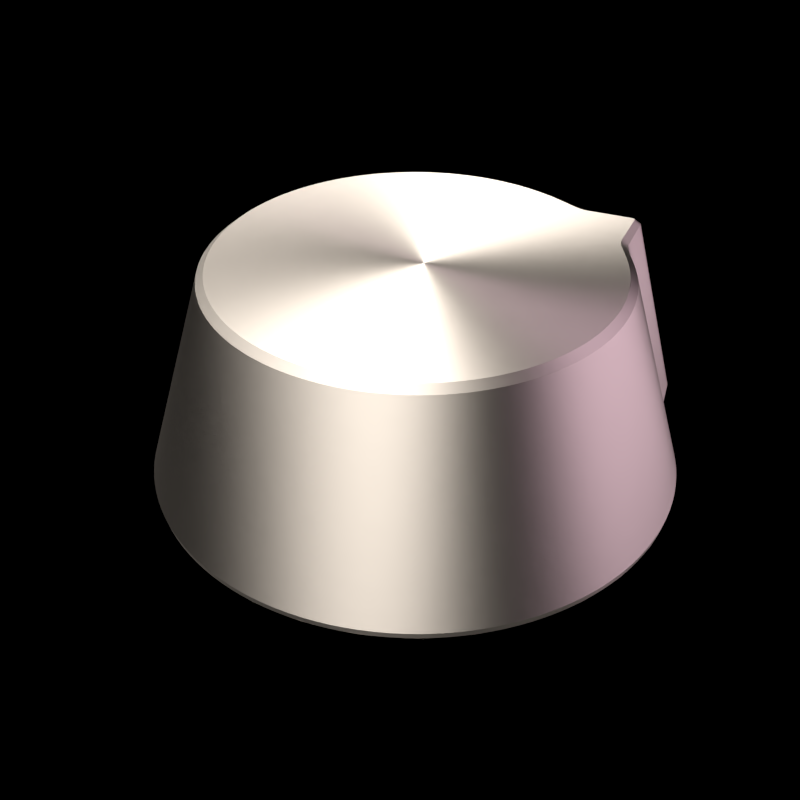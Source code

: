 # Source: volume-knob.blend  (saved by Blender 2.65.0; exported with 4.5.12 LTS)
import bpy
from mathutils import Matrix  # noqa: F401  (used for matrix-valued properties, if any)

bpy.ops.wm.read_factory_settings(use_empty=True)
scene = bpy.context.scene
scene.name = 'coffee mug'

# ---- collections
col_collection_1 = bpy.data.collections.new('Collection 1'); scene.collection.children.link(col_collection_1)

# ---- materials (node trees are filled in below, after node groups)
mat_material = bpy.data.materials.new('Material')
mat_material.alpha_threshold = 0.0
mat_material.roughness = 0.5
mat_material.line_color = (0.0, 0.0, 0.0, 1.0)
mat_light_001 = bpy.data.materials.new('light.001')
mat_light_001.alpha_threshold = 0.0
mat_light_001.roughness = 0.5
mat_light_001.specular_intensity = 0.0
mat_light_001.line_color = (0.0, 0.0, 0.0, 1.0)
mat_light = bpy.data.materials.new('light')
mat_light.alpha_threshold = 0.0
mat_light.roughness = 0.5
mat_light.specular_intensity = 0.0
mat_light.line_color = (0.0, 0.0, 0.0, 1.0)
mat_bottomlamp = bpy.data.materials.new('bottomlamp')
mat_bottomlamp.alpha_threshold = 0.0
mat_bottomlamp.diffuse_color = (1.0, 1.0, 1.0, 1.0)
mat_bottomlamp.roughness = 0.5
mat_bottomlamp.specular_intensity = 0.0
mat_bottomlamp.line_color = (0.0, 0.0, 0.0, 1.0)

# ---- material node trees
mat_material.use_nodes = True; mat_material.node_tree.nodes.clear()
_N = mat_material.node_tree.nodes; _L = mat_material.node_tree.links
n0 = _N.new('ShaderNodeOutputMaterial'); n0.name = 'Material Output'; n0.location = (300, 300)
n0.width = 120
n1 = _N.new('ShaderNodeBsdfAnisotropic'); n1.name = 'Anisotropic BSDF'; n1.location = (-100, 300)
n1.distribution = 'BECKMANN'
n1.inputs[0].default_value = (0.8, 0.7066, 0.6116, 1.0)
n1.inputs[1].default_value = 0.6325
n1.inputs[2].default_value = 0.5
n2 = _N.new('ShaderNodeMixShader'); n2.name = 'Mix Shader'; n2.location = (100, 300)
n2.width = 150
_L.new(n2.outputs[0], n0.inputs[0])
_L.new(n1.outputs[0], n2.inputs[1])
n0.is_active_output = True
mat_light_001.use_nodes = True; mat_light_001.node_tree.nodes.clear()
_N = mat_light_001.node_tree.nodes; _L = mat_light_001.node_tree.links
n0 = _N.new('ShaderNodeOutputMaterial'); n0.name = 'Material Output'; n0.location = (300, 300)
n0.width = 120
n1 = _N.new('ShaderNodeEmission'); n1.name = 'Emission'; n1.location = (100, 300)
n1.width = 150
n1.inputs[0].default_value = (0.7934, 0.6131, 0.8, 1.0)
n1.inputs[1].default_value = 3.0
_L.new(n1.outputs[0], n0.inputs[0])
n0.is_active_output = True
mat_light.use_nodes = True; mat_light.node_tree.nodes.clear()
_N = mat_light.node_tree.nodes; _L = mat_light.node_tree.links
n0 = _N.new('ShaderNodeOutputMaterial'); n0.name = 'Material Output'; n0.location = (300, 300)
n0.width = 120
n1 = _N.new('ShaderNodeEmission'); n1.name = 'Emission'; n1.location = (100, 300)
n1.width = 150
n1.inputs[1].default_value = 8.0
_L.new(n1.outputs[0], n0.inputs[0])
n0.is_active_output = True
mat_bottomlamp.use_nodes = True; mat_bottomlamp.node_tree.nodes.clear()
_N = mat_bottomlamp.node_tree.nodes; _L = mat_bottomlamp.node_tree.links
n0 = _N.new('ShaderNodeOutputMaterial'); n0.name = 'Material Output'; n0.location = (300, 300)
n0.width = 120
n1 = _N.new('ShaderNodeEmission'); n1.name = 'Emission'; n1.location = (100, 300)
n1.width = 150
n1.inputs[1].default_value = 0.2
_L.new(n1.outputs[0], n0.inputs[0])
n0.is_active_output = True

# ---- world
world_world = bpy.data.worlds.new('World'); scene.world = world_world
world_world.use_nodes = True; world_world.node_tree.nodes.clear()
_N = world_world.node_tree.nodes; _L = world_world.node_tree.links
n0 = _N.new('ShaderNodeOutputWorld'); n0.name = 'World Output'; n0.location = (300, 300)
n0.width = 120
n1 = _N.new('ShaderNodeBackground'); n1.name = 'Background'; n1.location = (10, 300)
n1.width = 150
n1.inputs[0].default_value = (0.0, 0.0, 0.0, 1.0)
_L.new(n1.outputs[0], n0.inputs[0])
n0.is_active_output = True
world_world.color = (1.0, 1.0, 1.0)
world_world.use_sun_shadow = False
world_world.sun_shadow_jitter_overblur = 0.0
world_world.cycles.sampling_method = 'MANUAL'
world_world.cycles.sample_map_resolution = 256

# ---- cameras
cam_camera_002 = bpy.data.cameras.new('Camera.002')
cam_camera_002.clip_end = 100.0
cam_camera_002.sensor_width = 32.0
cam_camera_002.sensor_height = 18.0
cam_camera_002.ortho_scale = 7.314
cam_camera_002.dof.focus_distance = 0.0

# ---- meshes
me_cylinder = bpy.data.meshes.new('Cylinder')
me_cylinder.from_pydata([(0.0004113, 0.984, -1.0), (0.0, 0.7368, -0.1796), (0.1924, 0.9651, -1.0), (0.1437, 0.7227, -0.1796), (0.377, 0.9091, -1.0), (0.282, 0.6807, -0.1796), (0.5471, 0.8182, -1.0), (0.4093, 0.6126, -0.1796), (0.6962, 0.6958, -1.0), (0.521, 0.521, -0.1796), (0.8186, 0.5467, -1.0), (0.6126, 0.4093, -0.1796), (1.035, 0.4276, -1.0), (0.8084, 0.3338, -0.1796), (0.9655, 0.192, -1.0), (0.7227, 0.1437, -0.1796), (0.9845, 7.429e-08, -1.0), (0.7368, 5.563e-08, -0.1796), (0.9655, -0.192, -1.0), (0.7227, -0.1437, -0.1796), (0.9095, -0.3766, -1.0), (0.6807, -0.282, -0.1796), (0.8186, -0.5467, -1.0), (0.6126, -0.4093, -0.1796), (0.6962, -0.6958, -1.0), (0.521, -0.521, -0.1796), (0.5471, -0.8182, -1.0), (0.4093, -0.6126, -0.1796), (0.377, -0.9091, -1.0), (0.282, -0.6807, -0.1796), (0.1924, -0.9651, -1.0), (0.1437, -0.7227, -0.1796), (0.000411, -0.984, -1.0), (-2.401e-07, -0.7368, -0.1796), (-0.1916, -0.9651, -1.0), (-0.1437, -0.7227, -0.1796), (-0.3762, -0.9091, -1.0), (-0.282, -0.6807, -0.1796), (-0.5463, -0.8182, -1.0), (-0.4093, -0.6126, -0.1796), (-0.6954, -0.6958, -1.0), (-0.521, -0.521, -0.1796), (-0.8178, -0.5467, -1.0), (-0.6126, -0.4093, -0.1796), (-0.9087, -0.3766, -1.0), (-0.6807, -0.282, -0.1796), (-0.9647, -0.192, -1.0), (-0.7227, -0.1437, -0.1796), (-0.9836, 9.502e-07, -1.0), (-0.7368, 7.115e-07, -0.1796), (-0.9647, 0.192, -1.0), (-0.7227, 0.1437, -0.1796), (-0.9087, 0.3766, -1.0), (-0.6807, 0.282, -0.1796), (-0.8178, 0.5467, -1.0), (-0.6126, 0.4093, -0.1796), (-0.6954, 0.6958, -1.0), (-0.521, 0.521, -0.1796), (-0.5463, 0.8182, -1.0), (-0.4093, 0.6126, -0.1796), (-0.3762, 0.9091, -1.0), (-0.282, 0.6807, -0.1796), (-0.1916, 0.9651, -1.0), (-0.1437, 0.7227, -0.1796), (0.0, 0.9903, -0.9748), (0.1932, 0.9713, -0.9748), (0.379, 0.9149, -0.9748), (0.5502, 0.8234, -0.9748), (0.7003, 0.7003, -0.9748), (0.8234, 0.5502, -0.9748), (1.043, 0.4308, -0.9748), (0.9713, 0.1932, -0.9748), (0.9903, 7.477e-08, -0.9748), (0.9713, -0.1932, -0.9748), (0.9149, -0.379, -0.9748), (0.8234, -0.5502, -0.9748), (0.7003, -0.7003, -0.9748), (0.5502, -0.8234, -0.9748), (0.379, -0.9149, -0.9748), (0.1932, -0.9713, -0.9748), (-3.227e-07, -0.9903, -0.9748), (-0.1932, -0.9713, -0.9748), (-0.379, -0.9149, -0.9748), (-0.5502, -0.8234, -0.9748), (-0.7003, -0.7003, -0.9748), (-0.8234, -0.5502, -0.9748), (-0.9149, -0.379, -0.9748), (-0.9713, -0.1932, -0.9748), (-0.9903, 9.563e-07, -0.9748), (-0.9713, 0.1932, -0.9748), (-0.9149, 0.379, -0.9748), (-0.8234, 0.5502, -0.9748), (-0.7003, 0.7003, -0.9748), (-0.5502, 0.8234, -0.9748), (-0.379, 0.9149, -0.9748), (-0.1932, 0.9713, -0.9748), (0.6367, -0.4254, -0.2035), (0.7075, -0.293, -0.2035), (0.751, -0.1494, -0.2035), (0.7658, 5.781e-08, -0.2035), (-0.4254, -0.6367, -0.2035), (-0.293, -0.7075, -0.2035), (-0.1494, -0.751, -0.2035), (-2.495e-07, -0.7658, -0.2035), (0.4254, 0.6367, -0.2035), (0.293, 0.7075, -0.2035), (0.1494, 0.751, -0.2035), (0.0, 0.7658, -0.2035), (0.751, 0.1494, -0.2035), (0.8351, 0.3449, -0.2035), (0.6367, 0.4254, -0.2035), (0.5415, 0.5415, -0.2035), (-0.6367, 0.4254, -0.2035), (-0.7075, 0.293, -0.2035), (-0.751, 0.1494, -0.2035), (-0.7658, 7.394e-07, -0.2035), (-0.1494, 0.751, -0.2035), (-0.293, 0.7075, -0.2035), (-0.4254, 0.6367, -0.2035), (-0.5415, 0.5415, -0.2035), (0.1494, -0.751, -0.2035), (0.293, -0.7075, -0.2035), (0.4254, -0.6367, -0.2035), (0.5415, -0.5415, -0.2035), (-0.751, -0.1494, -0.2035), (-0.7075, -0.293, -0.2035), (-0.6367, -0.4254, -0.2035), (-0.5415, -0.5415, -0.2035), (0.975, 0.2239, -1.0), (0.7343, 0.1695, -0.1796), (0.981, 0.2254, -0.9748), (0.7624, 0.1759, -0.2035), (0.8473, 0.5309, -1.0), (0.8524, 0.5344, -0.9748), (0.6386, 0.3993, -0.1796), (0.663, 0.4148, -0.2035), (0.8269, 0.3259, -0.2035), (1.036, 0.4077, -0.9748), (1.028, 0.4047, -1.0), (0.8, 0.3153, -0.1796), (1.016, 0.438, -1.0), (0.7913, 0.3404, -0.1796), (1.023, 0.4413, -0.9748), (0.8178, 0.352, -0.2035)], [], [(107, 1, 3, 106), (106, 3, 5, 105), (105, 5, 7, 104), (104, 7, 9, 111), (111, 9, 11, 110), (143, 141, 13, 109), (131, 129, 15, 108), (108, 15, 17, 99), (99, 17, 19, 98), (98, 19, 21, 97), (97, 21, 23, 96), (96, 23, 25, 123), (123, 25, 27, 122), (122, 27, 29, 121), (121, 29, 31, 120), (120, 31, 33, 103), (103, 33, 35, 102), (102, 35, 37, 101), (101, 37, 39, 100), (100, 39, 41, 127), (127, 41, 43, 126), (126, 43, 45, 125), (125, 45, 47, 124), (124, 47, 49, 115), (115, 49, 51, 114), (114, 51, 53, 113), (113, 53, 55, 112), (112, 55, 57, 119), (119, 57, 59, 118), (118, 59, 61, 117), (3, 1, 63, 61, 59, 57, 55, 53, 51, 49, 47, 45, 43, 41, 39, 37, 35, 33, 31, 29, 27, 25, 23, 21, 19, 17, 15, 129, 139, 13, 141, 134, 11, 9, 7, 5), (116, 63, 1, 107), (117, 61, 63, 116), (0, 2, 4, 6, 8, 10, 132, 140, 12, 138, 128, 14, 16, 18, 20, 22, 24, 26, 28, 30, 32, 34, 36, 38, 40, 42, 44, 46, 48, 50, 52, 54, 56, 58, 60, 62), (0, 64, 65, 2), (2, 65, 66, 4), (4, 66, 67, 6), (6, 67, 68, 8), (8, 68, 69, 10), (140, 142, 70, 12), (128, 130, 71, 14), (14, 71, 72, 16), (16, 72, 73, 18), (18, 73, 74, 20), (20, 74, 75, 22), (22, 75, 76, 24), (24, 76, 77, 26), (26, 77, 78, 28), (28, 78, 79, 30), (30, 79, 80, 32), (32, 80, 81, 34), (34, 81, 82, 36), (36, 82, 83, 38), (38, 83, 84, 40), (40, 84, 85, 42), (42, 85, 86, 44), (44, 86, 87, 46), (46, 87, 88, 48), (48, 88, 89, 50), (50, 89, 90, 52), (52, 90, 91, 54), (54, 91, 92, 56), (56, 92, 93, 58), (58, 93, 94, 60), (62, 95, 64, 0), (60, 94, 95, 62), (87, 124, 115, 88), (91, 112, 119, 92), (89, 114, 113, 90), (76, 123, 122, 77), (66, 105, 104, 67), (80, 103, 102, 81), (68, 111, 110, 69), (94, 117, 116, 95), (82, 101, 100, 83), (72, 99, 98, 73), (86, 125, 124, 87), (74, 97, 96, 75), (88, 115, 114, 89), (64, 107, 106, 65), (78, 121, 120, 79), (65, 106, 105, 66), (93, 118, 117, 94), (79, 120, 103, 80), (95, 116, 107, 64), (130, 131, 108, 71), (84, 127, 126, 85), (71, 108, 99, 72), (85, 126, 125, 86), (75, 96, 123, 76), (90, 113, 112, 91), (77, 122, 121, 78), (92, 119, 118, 93), (67, 104, 111, 68), (81, 102, 101, 82), (142, 143, 109, 70), (83, 100, 127, 84), (73, 98, 97, 74), (136, 139, 129, 131), (138, 137, 130, 128), (137, 136, 131, 130), (12, 70, 137, 138), (132, 133, 142, 140), (109, 13, 139, 136), (133, 135, 143, 142), (135, 134, 141, 143), (70, 109, 136, 137), (69, 110, 135, 133), (10, 69, 133, 132), (110, 11, 134, 135)])
me_cylinder.polygons.foreach_set('use_smooth', [True] * 110)
_k = set([(0, 2), (0, 62), (1, 3), (1, 63), (2, 4), (3, 5), (4, 6), (5, 7), (6, 8), (7, 9), (8, 10), (9, 11), (10, 132), (11, 134), (12, 138), (12, 140), (13, 139), (13, 141), (14, 16), (14, 128), (15, 17), (15, 129), (16, 18), (17, 19), (18, 20), (19, 21), (20, 22), (21, 23), (22, 24), (23, 25), (24, 26), (25, 27), (26, 28), (27, 29), (28, 30), (29, 31), (30, 32), (31, 33), (32, 34), (33, 35), (34, 36), (35, 37), (36, 38), (37, 39), (38, 40), (39, 41), (40, 42), (41, 43), (42, 44), (43, 45), (44, 46), (45, 47), (46, 48), (47, 49), (48, 50), (49, 51), (50, 52), (51, 53), (52, 54), (53, 55), (54, 56), (55, 57), (56, 58), (57, 59), (58, 60), (59, 61), (60, 62), (61, 63), (64, 65), (64, 95), (65, 66), (66, 67), (67, 68), (68, 69), (69, 133), (70, 137), (70, 142), (71, 72), (71, 130), (72, 73), (73, 74), (74, 75), (75, 76), (76, 77), (77, 78), (78, 79), (79, 80), (80, 81), (81, 82), (82, 83), (83, 84), (84, 85), (85, 86), (86, 87), (87, 88), (88, 89), (89, 90), (90, 91), (91, 92), (92, 93), (93, 94), (94, 95), (96, 97), (96, 123), (97, 98), (98, 99), (99, 108), (100, 101), (100, 127), (101, 102), (102, 103), (103, 120), (104, 105), (104, 111), (105, 106), (106, 107), (107, 116), (108, 131), (109, 136), (109, 143), (110, 111), (110, 135), (112, 113), (112, 119), (113, 114), (114, 115), (115, 124), (116, 117), (117, 118), (118, 119), (120, 121), (121, 122), (122, 123), (124, 125), (125, 126), (126, 127), (128, 138), (129, 139), (130, 137), (131, 136), (132, 140), (133, 142), (134, 141), (135, 143)])
me_cylinder.attributes.new('sharp_edge', 'BOOLEAN', 'EDGE').data.foreach_set('value', [ (min(e.vertices), max(e.vertices)) in _k for e in me_cylinder.edges])
me_cylinder.materials.append(mat_material)
me_cylinder.use_remesh_preserve_volume = False
me_cylinder.use_remesh_preserve_attributes = False
me_cylinder.use_mirror_vertex_groups = False
me_cylinder.update()
me_plane_001 = bpy.data.meshes.new('Plane.001')
me_plane_001.from_pydata([(1.0, -1.0, 0.0), (-1.0, -1.0, 0.0), (1.0, 1.0, 0.0), (-1.0, 1.0, 0.0)], [], [(2, 3, 1, 0)])
me_plane_001.materials.append(mat_light_001)
me_plane_001.use_remesh_preserve_volume = False
me_plane_001.use_remesh_preserve_attributes = False
me_plane_001.use_mirror_vertex_groups = False
me_plane_001.update()
me_plane = bpy.data.meshes.new('Plane')
me_plane.from_pydata([(1.0, -1.0, 0.0), (-1.0, -1.0, 0.0), (1.0, 1.0, 0.0), (-1.0, 1.0, 0.0)], [], [(2, 3, 1, 0)])
me_plane.materials.append(mat_light)
me_plane.use_remesh_preserve_volume = False
me_plane.use_remesh_preserve_attributes = False
me_plane.use_mirror_vertex_groups = False
me_plane.update()
me_mesh_002 = bpy.data.meshes.new('Mesh.002')
me_mesh_002.from_pydata([], [], [])
me_mesh_002.use_remesh_preserve_volume = False
me_mesh_002.use_remesh_preserve_attributes = False
me_mesh_002.use_mirror_vertex_groups = False
me_mesh_002.update()
me_mesh = bpy.data.meshes.new('Mesh')
me_mesh.from_pydata([(1.0, 1.0, 0.0), (1.0, -1.0, 0.0), (-1.0, -1.0, 0.0), (-1.0, 1.0, 0.0)], [], [(0, 3, 2, 1)])
me_mesh.polygons.foreach_set('use_smooth', [True] * 1)
me_mesh.materials.append(mat_bottomlamp)
me_mesh.use_remesh_preserve_volume = False
me_mesh.use_remesh_preserve_attributes = False
me_mesh.use_mirror_vertex_groups = False
me_mesh.update()

# ---- objects
ob_cylinder = bpy.data.objects.new('Cylinder', me_cylinder)
ob_plane_003 = bpy.data.objects.new('Plane.003', me_plane_001)
ob_plane = bpy.data.objects.new('Plane', me_plane)
ob_empty = bpy.data.objects.new('Empty', None)
ob_camera_002 = bpy.data.objects.new('Camera.002', cam_camera_002)
ob_mesh_002 = bpy.data.objects.new('Mesh.002', me_mesh_002)
ob_mesh = bpy.data.objects.new('Mesh', me_mesh)

# ---- transforms, parenting, visibility, modifiers, constraints
ob_cylinder.location = (-0.2498, 2.518, 1.905)
ob_cylinder.scale = (1.96, 1.96, 1.96)
ob_cylinder.lineart.crease_threshold = 0.0
_m = ob_cylinder.modifiers.new('EdgeSplit', 'EDGE_SPLIT')
_m.use_edge_angle = False
_m = ob_cylinder.modifiers.new('Subsurf', 'SUBSURF')
_m.uv_smooth = 'PRESERVE_CORNERS'
_m.quality = 2
_m.levels = 2
_m.show_only_control_edges = False
ob_plane_003.location = (3.971, 2.357, 2.938)
ob_plane_003.rotation_euler = (0.03365, 1.502, -0.03397)
ob_plane_003.scale = (2.477, 2.596, 0.7291)
ob_plane_003.visible_camera = False
ob_plane_003.display_type = 'WIRE'
ob_plane_003.lineart.crease_threshold = 0.0
ob_plane.location = (-2.011, 0.5807, 5.478)
ob_plane.scale = (2.488, 7.032, 0.734)
ob_plane.visible_camera = False
ob_plane.display_type = 'WIRE'
ob_plane.lineart.crease_threshold = 0.0
ob_empty.location = (0.5377, 2.225, 0.3012)
ob_empty.empty_image_offset = (0.0, 0.0)
ob_empty.lineart.crease_threshold = 0.0
ob_camera_002.parent = ob_empty
ob_camera_002.matrix_parent_inverse = Matrix(((1.0, 0.0, 0.0, -0.04959), (0.0, 1.0, 0.0, -0.0638), (0.0, 0.0, 1.0, -0.6618), (0.0, 0.0, 0.0, 1.0)))
ob_camera_002.location = (-0.8486, -7.086, 6.049)
ob_camera_002.rotation_euler = (0.9545, -0.0, 0.0)
ob_camera_002.lock_rotations_4d = False
ob_camera_002.empty_display_type = 'ARROWS'
ob_camera_002.color = (0.0, 0.0, 0.0, 0.0)
ob_camera_002.display_type = 'WIRE'
ob_camera_002.lineart.crease_threshold = 0.0
ob_mesh_002.location = (-0.1928, 0.0, 0.09883)
ob_mesh_002.empty_display_type = 'ARROWS'
ob_mesh_002.lineart.crease_threshold = 0.0
_m = ob_mesh_002.modifiers.new('Mirror', 'MIRROR')
_m.use_axis = (False, True, False)
_m.use_clip = True
_m = ob_mesh_002.modifiers.new('Array', 'ARRAY')
_m.count = 3
_m.constant_offset_displace = (0.0, 0.0, 0.0)
_m.use_merge_vertices = True
_m.merge_threshold = 0.05
_m = ob_mesh_002.modifiers.new('Curve', 'CURVE')
ob_mesh.location = (-0.4085, -0.446, -0.1414)
ob_mesh.scale = (13.69, 13.69, 13.69)
ob_mesh.empty_display_type = 'ARROWS'
ob_mesh.visible_camera = False
ob_mesh.lineart.crease_threshold = 0.0
_m = ob_mesh.modifiers.new('Subsurf', 'SUBSURF')
_m.uv_smooth = 'PRESERVE_CORNERS'
_m.quality = 2
_m.levels = 2
_m.show_only_control_edges = False

# ---- collection membership
col_collection_1.objects.link(ob_cylinder)
col_collection_1.objects.link(ob_plane_003)
col_collection_1.objects.link(ob_plane)
col_collection_1.objects.link(ob_empty)
col_collection_1.objects.link(ob_camera_002)
col_collection_1.objects.link(ob_mesh_002)
col_collection_1.objects.link(ob_mesh)

# ---- scene / render settings (as saved in the file)
scene.camera = ob_camera_002
scene.frame_start = 1; scene.frame_end = 250; scene.frame_set(1)
scene.render.engine = 'CYCLES'
scene.render.image_settings.compression = 90
scene.render.resolution_x = 512
scene.render.resolution_y = 512
scene.render.pixel_aspect_x = 100.0
scene.render.pixel_aspect_y = 100.0
scene.render.dither_intensity = 0.0
scene.render.film_transparent = True
scene.render.use_compositing = False
scene.render.use_sequencer = False
scene.render.bake_margin = 2
scene.render.bake_bias = 0.0
scene.render.use_stamp_render_time = False
scene.render.stamp_font_size = 0
scene.cycles.use_denoising = False
scene.cycles.samples = 1024
scene.cycles.sampling_pattern = 'TABULATED_SOBOL'
scene.cycles.light_sampling_threshold = 0.0
scene.cycles.use_adaptive_sampling = False
scene.cycles.use_light_tree = False
scene.cycles.blur_glossy = 0.0
scene.cycles.volume_bounces = 1
scene.cycles.pixel_filter_type = 'GAUSSIAN'
scene.cycles.sample_clamp_indirect = 0.0
scene.view_settings.view_transform = 'Standard'
bpy.context.view_layer.update()
